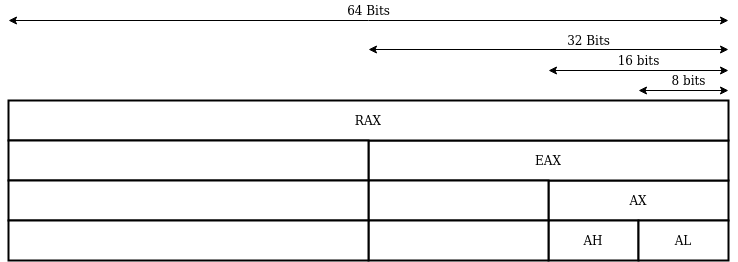

The diagram above was exported from draw.io. Its source (the exported page's mxGraphModel, read from the mxfile embedded in the PNG):
<mxGraphModel dx="1592" dy="1906" grid="1" gridSize="10" guides="1" tooltips="1" connect="1" arrows="1" fold="1" page="1" pageScale="1" pageWidth="827" pageHeight="1169" math="0" shadow="0">
  <root>
    <mxCell id="WIyWlLk6GJQsqaUBKTNV-0" />
    <mxCell id="WIyWlLk6GJQsqaUBKTNV-1" parent="WIyWlLk6GJQsqaUBKTNV-0" />
    <mxCell id="cRSEkZGiUDQA9kiBDYpd-2" value="AX" style="rounded=0;whiteSpace=wrap;html=1;comic=0;strokeWidth=2;" vertex="1" parent="WIyWlLk6GJQsqaUBKTNV-1">
      <mxGeometry x="70" y="170" width="180" height="40" as="geometry" />
    </mxCell>
    <mxCell id="cRSEkZGiUDQA9kiBDYpd-6" value="AH" style="rounded=0;whiteSpace=wrap;html=1;comic=0;strokeWidth=2;" vertex="1" parent="WIyWlLk6GJQsqaUBKTNV-1">
      <mxGeometry x="70" y="210" width="90" height="40" as="geometry" />
    </mxCell>
    <mxCell id="cRSEkZGiUDQA9kiBDYpd-7" value="AL" style="rounded=0;whiteSpace=wrap;html=1;comic=0;strokeWidth=2;" vertex="1" parent="WIyWlLk6GJQsqaUBKTNV-1">
      <mxGeometry x="160" y="210" width="90" height="40" as="geometry" />
    </mxCell>
    <mxCell id="cRSEkZGiUDQA9kiBDYpd-11" value="EAX" style="rounded=0;whiteSpace=wrap;html=1;comic=0;strokeWidth=2;" vertex="1" parent="WIyWlLk6GJQsqaUBKTNV-1">
      <mxGeometry x="-110" y="130" width="360" height="40" as="geometry" />
    </mxCell>
    <mxCell id="cRSEkZGiUDQA9kiBDYpd-12" value="" style="rounded=0;whiteSpace=wrap;html=1;comic=0;strokeWidth=2;" vertex="1" parent="WIyWlLk6GJQsqaUBKTNV-1">
      <mxGeometry x="-110" y="170" width="180" height="40" as="geometry" />
    </mxCell>
    <mxCell id="cRSEkZGiUDQA9kiBDYpd-13" value="" style="rounded=0;whiteSpace=wrap;html=1;comic=0;strokeWidth=2;" vertex="1" parent="WIyWlLk6GJQsqaUBKTNV-1">
      <mxGeometry x="-110" y="210" width="180" height="40" as="geometry" />
    </mxCell>
    <mxCell id="cRSEkZGiUDQA9kiBDYpd-16" value="RAX" style="rounded=0;whiteSpace=wrap;html=1;comic=0;strokeWidth=2;" vertex="1" parent="WIyWlLk6GJQsqaUBKTNV-1">
      <mxGeometry x="-470" y="90" width="720" height="40" as="geometry" />
    </mxCell>
    <mxCell id="cRSEkZGiUDQA9kiBDYpd-17" value="" style="rounded=0;whiteSpace=wrap;html=1;comic=0;strokeWidth=2;" vertex="1" parent="WIyWlLk6GJQsqaUBKTNV-1">
      <mxGeometry x="-470" y="130" width="360" height="40" as="geometry" />
    </mxCell>
    <mxCell id="cRSEkZGiUDQA9kiBDYpd-18" value="" style="rounded=0;whiteSpace=wrap;html=1;comic=0;strokeWidth=2;" vertex="1" parent="WIyWlLk6GJQsqaUBKTNV-1">
      <mxGeometry x="-470" y="170" width="360" height="40" as="geometry" />
    </mxCell>
    <mxCell id="cRSEkZGiUDQA9kiBDYpd-19" value="" style="rounded=0;whiteSpace=wrap;html=1;comic=0;strokeWidth=2;" vertex="1" parent="WIyWlLk6GJQsqaUBKTNV-1">
      <mxGeometry x="-470" y="210" width="360" height="40" as="geometry" />
    </mxCell>
    <mxCell id="cRSEkZGiUDQA9kiBDYpd-20" value="" style="endArrow=classic;startArrow=classic;html=1;rounded=0;" edge="1" parent="WIyWlLk6GJQsqaUBKTNV-1">
      <mxGeometry width="50" height="50" relative="1" as="geometry">
        <mxPoint x="-470" y="10" as="sourcePoint" />
        <mxPoint x="250" y="10" as="targetPoint" />
      </mxGeometry>
    </mxCell>
    <mxCell id="cRSEkZGiUDQA9kiBDYpd-21" value="64 Bits" style="text;html=1;align=center;verticalAlign=middle;resizable=0;points=[];autosize=1;strokeColor=none;fillColor=none;" vertex="1" parent="WIyWlLk6GJQsqaUBKTNV-1">
      <mxGeometry x="-140" y="-10" width="60" height="20" as="geometry" />
    </mxCell>
    <mxCell id="cRSEkZGiUDQA9kiBDYpd-22" value="" style="endArrow=classic;startArrow=classic;html=1;rounded=0;" edge="1" parent="WIyWlLk6GJQsqaUBKTNV-1">
      <mxGeometry width="50" height="50" relative="1" as="geometry">
        <mxPoint x="-110" y="39" as="sourcePoint" />
        <mxPoint x="250" y="39" as="targetPoint" />
        <Array as="points">
          <mxPoint x="-110" y="39" />
        </Array>
      </mxGeometry>
    </mxCell>
    <mxCell id="cRSEkZGiUDQA9kiBDYpd-23" value="" style="endArrow=classic;startArrow=classic;html=1;rounded=0;" edge="1" parent="WIyWlLk6GJQsqaUBKTNV-1">
      <mxGeometry width="50" height="50" relative="1" as="geometry">
        <mxPoint x="70" y="60" as="sourcePoint" />
        <mxPoint x="250" y="60" as="targetPoint" />
        <Array as="points" />
      </mxGeometry>
    </mxCell>
    <mxCell id="cRSEkZGiUDQA9kiBDYpd-24" value="" style="endArrow=classic;startArrow=classic;html=1;rounded=0;" edge="1" parent="WIyWlLk6GJQsqaUBKTNV-1">
      <mxGeometry width="50" height="50" relative="1" as="geometry">
        <mxPoint x="160" y="80" as="sourcePoint" />
        <mxPoint x="250" y="80" as="targetPoint" />
        <Array as="points" />
      </mxGeometry>
    </mxCell>
    <mxCell id="cRSEkZGiUDQA9kiBDYpd-25" value="&lt;div&gt;32 Bits&lt;/div&gt;" style="text;html=1;align=center;verticalAlign=middle;resizable=0;points=[];autosize=1;strokeColor=none;fillColor=none;" vertex="1" parent="WIyWlLk6GJQsqaUBKTNV-1">
      <mxGeometry x="80" y="20" width="60" height="20" as="geometry" />
    </mxCell>
    <mxCell id="cRSEkZGiUDQA9kiBDYpd-26" value="&lt;div&gt;16 bits&lt;/div&gt;" style="text;html=1;align=center;verticalAlign=middle;resizable=0;points=[];autosize=1;strokeColor=none;fillColor=none;" vertex="1" parent="WIyWlLk6GJQsqaUBKTNV-1">
      <mxGeometry x="130" y="40" width="60" height="20" as="geometry" />
    </mxCell>
    <mxCell id="cRSEkZGiUDQA9kiBDYpd-27" value="&lt;div&gt;8 bits&lt;/div&gt;" style="text;html=1;align=center;verticalAlign=middle;resizable=0;points=[];autosize=1;strokeColor=none;fillColor=none;" vertex="1" parent="WIyWlLk6GJQsqaUBKTNV-1">
      <mxGeometry x="185" y="60" width="50" height="20" as="geometry" />
    </mxCell>
  </root>
</mxGraphModel>